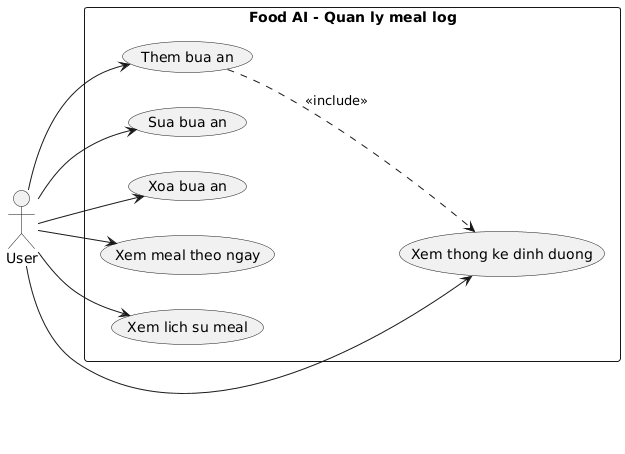

The diagram above was rendered by PlantUML. Its source (embedded in the PNG):
@startuml
left to right direction
actor User
rectangle "Food AI - Quan ly meal log" {
  usecase "Them bua an" as UC1
  usecase "Sua bua an" as UC2
  usecase "Xoa bua an" as UC3
  usecase "Xem meal theo ngay" as UC4
  usecase "Xem lich su meal" as UC5
  usecase "Xem thong ke dinh duong" as UC6
}
User --> UC1
User --> UC2
User --> UC3
User --> UC4
User --> UC5
User --> UC6
UC1 ..> UC6 : <<include>>
@enduml